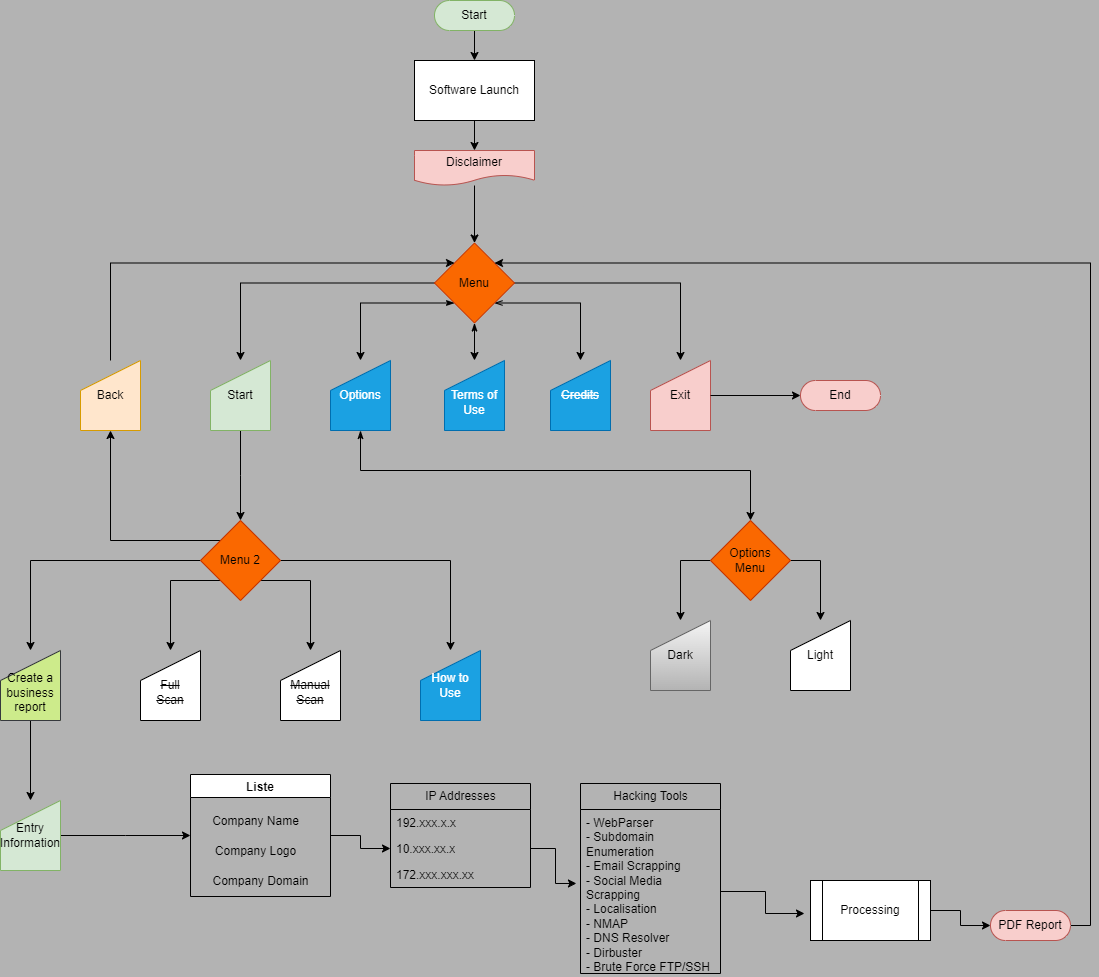

The diagram above was exported from draw.io. Its source (the exported page's mxGraphModel, read from the mxfile embedded in the PNG):
<mxGraphModel dx="1434" dy="746" grid="1" gridSize="10" guides="1" tooltips="1" connect="1" arrows="1" fold="1" page="1" pageScale="1" pageWidth="827" pageHeight="1169" background="#B3B3B3" math="0" shadow="0">
  <root>
    <mxCell id="0" />
    <mxCell id="1" parent="0" />
    <mxCell id="WUwKySuJm-7nCBOB1ppg-1" value="" style="edgeStyle=orthogonalEdgeStyle;rounded=0;orthogonalLoop=1;jettySize=auto;html=1;" parent="1" source="WUwKySuJm-7nCBOB1ppg-2" target="WUwKySuJm-7nCBOB1ppg-4" edge="1">
      <mxGeometry relative="1" as="geometry" />
    </mxCell>
    <mxCell id="WUwKySuJm-7nCBOB1ppg-2" value="Start" style="html=1;dashed=0;whiteSpace=wrap;shape=mxgraph.dfd.start;fillColor=#d5e8d4;strokeColor=#82b366;" parent="1" vertex="1">
      <mxGeometry x="514" y="40" width="80" height="30" as="geometry" />
    </mxCell>
    <mxCell id="WUwKySuJm-7nCBOB1ppg-3" value="" style="edgeStyle=orthogonalEdgeStyle;rounded=0;orthogonalLoop=1;jettySize=auto;html=1;" parent="1" source="WUwKySuJm-7nCBOB1ppg-4" target="WUwKySuJm-7nCBOB1ppg-6" edge="1">
      <mxGeometry relative="1" as="geometry" />
    </mxCell>
    <mxCell id="WUwKySuJm-7nCBOB1ppg-4" value="Software Launch" style="whiteSpace=wrap;html=1;dashed=0;" parent="1" vertex="1">
      <mxGeometry x="494" y="100" width="120" height="60" as="geometry" />
    </mxCell>
    <mxCell id="WUwKySuJm-7nCBOB1ppg-5" style="edgeStyle=orthogonalEdgeStyle;rounded=0;orthogonalLoop=1;jettySize=auto;html=1;" parent="1" source="WUwKySuJm-7nCBOB1ppg-6" target="WUwKySuJm-7nCBOB1ppg-12" edge="1">
      <mxGeometry relative="1" as="geometry" />
    </mxCell>
    <mxCell id="WUwKySuJm-7nCBOB1ppg-6" value="Disclaimer" style="shape=document;whiteSpace=wrap;html=1;boundedLbl=1;dashed=0;fillColor=#f8cecc;strokeColor=#b85450;" parent="1" vertex="1">
      <mxGeometry x="494" y="190" width="120" height="35" as="geometry" />
    </mxCell>
    <mxCell id="WUwKySuJm-7nCBOB1ppg-7" value="" style="edgeStyle=orthogonalEdgeStyle;rounded=0;orthogonalLoop=1;jettySize=auto;html=1;startArrow=classicThin;startFill=1;" parent="1" source="WUwKySuJm-7nCBOB1ppg-12" target="WUwKySuJm-7nCBOB1ppg-13" edge="1">
      <mxGeometry relative="1" as="geometry" />
    </mxCell>
    <mxCell id="WUwKySuJm-7nCBOB1ppg-8" style="edgeStyle=orthogonalEdgeStyle;rounded=0;orthogonalLoop=1;jettySize=auto;html=1;exitX=0;exitY=1;exitDx=0;exitDy=0;entryX=0.5;entryY=0;entryDx=0;entryDy=0;startArrow=classicThin;startFill=1;" parent="1" source="WUwKySuJm-7nCBOB1ppg-12" target="WUwKySuJm-7nCBOB1ppg-17" edge="1">
      <mxGeometry relative="1" as="geometry" />
    </mxCell>
    <mxCell id="WUwKySuJm-7nCBOB1ppg-9" style="edgeStyle=orthogonalEdgeStyle;rounded=0;orthogonalLoop=1;jettySize=auto;html=1;exitX=0;exitY=0.5;exitDx=0;exitDy=0;entryX=0.5;entryY=0;entryDx=0;entryDy=0;" parent="1" source="WUwKySuJm-7nCBOB1ppg-12" target="WUwKySuJm-7nCBOB1ppg-19" edge="1">
      <mxGeometry relative="1" as="geometry" />
    </mxCell>
    <mxCell id="WUwKySuJm-7nCBOB1ppg-10" style="edgeStyle=orthogonalEdgeStyle;rounded=0;orthogonalLoop=1;jettySize=auto;html=1;exitX=1;exitY=0.5;exitDx=0;exitDy=0;" parent="1" source="WUwKySuJm-7nCBOB1ppg-12" target="WUwKySuJm-7nCBOB1ppg-15" edge="1">
      <mxGeometry relative="1" as="geometry" />
    </mxCell>
    <mxCell id="WUwKySuJm-7nCBOB1ppg-11" style="edgeStyle=orthogonalEdgeStyle;rounded=0;orthogonalLoop=1;jettySize=auto;html=1;exitX=1;exitY=1;exitDx=0;exitDy=0;startArrow=openThin;startFill=0;" parent="1" source="WUwKySuJm-7nCBOB1ppg-12" target="WUwKySuJm-7nCBOB1ppg-14" edge="1">
      <mxGeometry relative="1" as="geometry" />
    </mxCell>
    <mxCell id="WUwKySuJm-7nCBOB1ppg-12" value="Menu" style="rhombus;whiteSpace=wrap;html=1;dashed=0;fillColor=#fa6800;strokeColor=#C73500;fontColor=#000000;" parent="1" vertex="1">
      <mxGeometry x="514" y="282.5" width="80" height="80" as="geometry" />
    </mxCell>
    <mxCell id="WUwKySuJm-7nCBOB1ppg-13" value="&lt;br&gt;Terms of&lt;br&gt;Use" style="shape=manualInput;whiteSpace=wrap;html=1;fillColor=#1ba1e2;strokeColor=#006EAF;fontColor=#ffffff;" parent="1" vertex="1">
      <mxGeometry x="524" y="400" width="60" height="70" as="geometry" />
    </mxCell>
    <mxCell id="WUwKySuJm-7nCBOB1ppg-14" value="&lt;strike&gt;Credits&lt;/strike&gt;" style="shape=manualInput;whiteSpace=wrap;html=1;fillColor=#1ba1e2;strokeColor=#006EAF;fontColor=#ffffff;" parent="1" vertex="1">
      <mxGeometry x="630" y="400" width="60" height="70" as="geometry" />
    </mxCell>
    <mxCell id="WUwKySuJm-7nCBOB1ppg-15" value="Exit" style="shape=manualInput;whiteSpace=wrap;html=1;fillColor=#f8cecc;strokeColor=#b85450;" parent="1" vertex="1">
      <mxGeometry x="730" y="400" width="60" height="70" as="geometry" />
    </mxCell>
    <mxCell id="WUwKySuJm-7nCBOB1ppg-16" style="edgeStyle=orthogonalEdgeStyle;rounded=0;orthogonalLoop=1;jettySize=auto;html=1;entryX=0.5;entryY=0;entryDx=0;entryDy=0;startArrow=classicThin;startFill=1;" parent="1" source="WUwKySuJm-7nCBOB1ppg-17" target="WUwKySuJm-7nCBOB1ppg-37" edge="1">
      <mxGeometry relative="1" as="geometry">
        <Array as="points">
          <mxPoint x="440" y="510" />
          <mxPoint x="830" y="510" />
          <mxPoint x="830" y="560" />
        </Array>
      </mxGeometry>
    </mxCell>
    <mxCell id="WUwKySuJm-7nCBOB1ppg-17" value="Options" style="shape=manualInput;whiteSpace=wrap;html=1;fillColor=#1ba1e2;fontColor=#ffffff;strokeColor=#006EAF;" parent="1" vertex="1">
      <mxGeometry x="410" y="400" width="60" height="70" as="geometry" />
    </mxCell>
    <mxCell id="WUwKySuJm-7nCBOB1ppg-18" style="edgeStyle=orthogonalEdgeStyle;rounded=0;orthogonalLoop=1;jettySize=auto;html=1;" parent="1" source="WUwKySuJm-7nCBOB1ppg-19" edge="1">
      <mxGeometry relative="1" as="geometry">
        <mxPoint x="320" y="560" as="targetPoint" />
      </mxGeometry>
    </mxCell>
    <mxCell id="WUwKySuJm-7nCBOB1ppg-19" value="Start" style="shape=manualInput;whiteSpace=wrap;html=1;fillColor=#d5e8d4;strokeColor=#82b366;" parent="1" vertex="1">
      <mxGeometry x="290" y="400" width="60" height="70" as="geometry" />
    </mxCell>
    <mxCell id="WUwKySuJm-7nCBOB1ppg-20" value="End" style="html=1;dashed=0;whiteSpace=wrap;shape=mxgraph.dfd.start;fillColor=#f8cecc;strokeColor=#b85450;" parent="1" vertex="1">
      <mxGeometry x="880" y="420" width="80" height="30" as="geometry" />
    </mxCell>
    <mxCell id="WUwKySuJm-7nCBOB1ppg-21" style="edgeStyle=orthogonalEdgeStyle;rounded=0;orthogonalLoop=1;jettySize=auto;html=1;exitX=1;exitY=0.5;exitDx=0;exitDy=0;entryX=0;entryY=0.5;entryDx=0;entryDy=0;entryPerimeter=0;" parent="1" source="WUwKySuJm-7nCBOB1ppg-15" target="WUwKySuJm-7nCBOB1ppg-20" edge="1">
      <mxGeometry relative="1" as="geometry" />
    </mxCell>
    <mxCell id="WUwKySuJm-7nCBOB1ppg-22" style="edgeStyle=orthogonalEdgeStyle;rounded=0;orthogonalLoop=1;jettySize=auto;html=1;exitX=0;exitY=1;exitDx=0;exitDy=0;entryX=0.5;entryY=0;entryDx=0;entryDy=0;" parent="1" source="WUwKySuJm-7nCBOB1ppg-27" target="WUwKySuJm-7nCBOB1ppg-28" edge="1">
      <mxGeometry relative="1" as="geometry">
        <Array as="points">
          <mxPoint x="250" y="620" />
        </Array>
      </mxGeometry>
    </mxCell>
    <mxCell id="WUwKySuJm-7nCBOB1ppg-23" style="edgeStyle=orthogonalEdgeStyle;rounded=0;orthogonalLoop=1;jettySize=auto;html=1;exitX=0;exitY=0.5;exitDx=0;exitDy=0;entryX=0.5;entryY=0;entryDx=0;entryDy=0;" parent="1" source="WUwKySuJm-7nCBOB1ppg-27" target="WUwKySuJm-7nCBOB1ppg-31" edge="1">
      <mxGeometry relative="1" as="geometry" />
    </mxCell>
    <mxCell id="WUwKySuJm-7nCBOB1ppg-24" style="edgeStyle=orthogonalEdgeStyle;rounded=0;orthogonalLoop=1;jettySize=auto;html=1;exitX=1;exitY=0.5;exitDx=0;exitDy=0;entryX=0.5;entryY=0;entryDx=0;entryDy=0;" parent="1" source="WUwKySuJm-7nCBOB1ppg-27" target="WUwKySuJm-7nCBOB1ppg-32" edge="1">
      <mxGeometry relative="1" as="geometry" />
    </mxCell>
    <mxCell id="WUwKySuJm-7nCBOB1ppg-25" style="edgeStyle=orthogonalEdgeStyle;rounded=0;orthogonalLoop=1;jettySize=auto;html=1;exitX=1;exitY=1;exitDx=0;exitDy=0;entryX=0.5;entryY=0;entryDx=0;entryDy=0;" parent="1" source="WUwKySuJm-7nCBOB1ppg-27" target="WUwKySuJm-7nCBOB1ppg-29" edge="1">
      <mxGeometry relative="1" as="geometry">
        <Array as="points">
          <mxPoint x="390" y="620" />
        </Array>
      </mxGeometry>
    </mxCell>
    <mxCell id="WUwKySuJm-7nCBOB1ppg-26" style="edgeStyle=orthogonalEdgeStyle;rounded=0;orthogonalLoop=1;jettySize=auto;html=1;exitX=0;exitY=0;exitDx=0;exitDy=0;entryX=0.5;entryY=1;entryDx=0;entryDy=0;" parent="1" source="WUwKySuJm-7nCBOB1ppg-27" target="WUwKySuJm-7nCBOB1ppg-34" edge="1">
      <mxGeometry relative="1" as="geometry" />
    </mxCell>
    <mxCell id="WUwKySuJm-7nCBOB1ppg-27" value="Menu 2" style="rhombus;whiteSpace=wrap;html=1;dashed=0;fillColor=#fa6800;strokeColor=#C73500;fontColor=#000000;" parent="1" vertex="1">
      <mxGeometry x="280" y="560" width="80" height="80" as="geometry" />
    </mxCell>
    <mxCell id="WUwKySuJm-7nCBOB1ppg-28" value="&lt;strike&gt;&lt;br&gt;Full&lt;br&gt;Scan&lt;/strike&gt;" style="shape=manualInput;whiteSpace=wrap;html=1;" parent="1" vertex="1">
      <mxGeometry x="220" y="690" width="60" height="70" as="geometry" />
    </mxCell>
    <mxCell id="WUwKySuJm-7nCBOB1ppg-29" value="&lt;strike&gt;&lt;br&gt;Manual&lt;br&gt;Scan&lt;/strike&gt;" style="shape=manualInput;whiteSpace=wrap;html=1;" parent="1" vertex="1">
      <mxGeometry x="360" y="690" width="60" height="70" as="geometry" />
    </mxCell>
    <mxCell id="iLk1qxyIUEa0RJTbGZmM-18" style="edgeStyle=orthogonalEdgeStyle;rounded=0;orthogonalLoop=1;jettySize=auto;html=1;exitX=0.5;exitY=1;exitDx=0;exitDy=0;entryX=0.5;entryY=0;entryDx=0;entryDy=0;" parent="1" source="WUwKySuJm-7nCBOB1ppg-31" target="iLk1qxyIUEa0RJTbGZmM-17" edge="1">
      <mxGeometry relative="1" as="geometry" />
    </mxCell>
    <mxCell id="WUwKySuJm-7nCBOB1ppg-31" value="&lt;br&gt;Create a business&lt;br&gt;report" style="shape=manualInput;whiteSpace=wrap;html=1;fillColor=#cdeb8b;strokeColor=#36393d;" parent="1" vertex="1">
      <mxGeometry x="80" y="690" width="60" height="70" as="geometry" />
    </mxCell>
    <mxCell id="WUwKySuJm-7nCBOB1ppg-32" value="How to Use" style="shape=manualInput;whiteSpace=wrap;html=1;fillColor=#1ba1e2;strokeColor=#006EAF;fontColor=#ffffff;" parent="1" vertex="1">
      <mxGeometry x="500" y="690" width="60" height="70" as="geometry" />
    </mxCell>
    <mxCell id="WUwKySuJm-7nCBOB1ppg-33" style="edgeStyle=orthogonalEdgeStyle;rounded=0;orthogonalLoop=1;jettySize=auto;html=1;entryX=0;entryY=0;entryDx=0;entryDy=0;exitX=0.5;exitY=0;exitDx=0;exitDy=0;" parent="1" source="WUwKySuJm-7nCBOB1ppg-34" target="WUwKySuJm-7nCBOB1ppg-12" edge="1">
      <mxGeometry relative="1" as="geometry">
        <Array as="points">
          <mxPoint x="190" y="303" />
        </Array>
      </mxGeometry>
    </mxCell>
    <mxCell id="WUwKySuJm-7nCBOB1ppg-34" value="Back" style="shape=manualInput;whiteSpace=wrap;html=1;fillColor=#ffe6cc;strokeColor=#d79b00;" parent="1" vertex="1">
      <mxGeometry x="160" y="400" width="60" height="70" as="geometry" />
    </mxCell>
    <mxCell id="WUwKySuJm-7nCBOB1ppg-35" style="edgeStyle=orthogonalEdgeStyle;rounded=0;orthogonalLoop=1;jettySize=auto;html=1;exitX=0;exitY=0.5;exitDx=0;exitDy=0;entryX=0.5;entryY=0;entryDx=0;entryDy=0;" parent="1" source="WUwKySuJm-7nCBOB1ppg-37" target="WUwKySuJm-7nCBOB1ppg-39" edge="1">
      <mxGeometry relative="1" as="geometry" />
    </mxCell>
    <mxCell id="WUwKySuJm-7nCBOB1ppg-36" style="edgeStyle=orthogonalEdgeStyle;rounded=0;orthogonalLoop=1;jettySize=auto;html=1;exitX=1;exitY=0.5;exitDx=0;exitDy=0;entryX=0.5;entryY=0;entryDx=0;entryDy=0;" parent="1" source="WUwKySuJm-7nCBOB1ppg-37" target="WUwKySuJm-7nCBOB1ppg-38" edge="1">
      <mxGeometry relative="1" as="geometry" />
    </mxCell>
    <mxCell id="WUwKySuJm-7nCBOB1ppg-37" value="Options&lt;br&gt;Menu" style="rhombus;whiteSpace=wrap;html=1;dashed=0;fillColor=#fa6800;strokeColor=#C73500;fontColor=#000000;" parent="1" vertex="1">
      <mxGeometry x="790" y="560" width="80" height="80" as="geometry" />
    </mxCell>
    <mxCell id="WUwKySuJm-7nCBOB1ppg-38" value="Light" style="shape=manualInput;whiteSpace=wrap;html=1;" parent="1" vertex="1">
      <mxGeometry x="870" y="660" width="60" height="70" as="geometry" />
    </mxCell>
    <mxCell id="WUwKySuJm-7nCBOB1ppg-39" value="Dark" style="shape=manualInput;whiteSpace=wrap;html=1;fillColor=#f5f5f5;gradientColor=#b3b3b3;strokeColor=#666666;" parent="1" vertex="1">
      <mxGeometry x="730" y="660" width="60" height="70" as="geometry" />
    </mxCell>
    <mxCell id="iLk1qxyIUEa0RJTbGZmM-24" style="edgeStyle=orthogonalEdgeStyle;rounded=0;orthogonalLoop=1;jettySize=auto;html=1;entryX=0;entryY=0.5;entryDx=0;entryDy=0;" parent="1" source="iLk1qxyIUEa0RJTbGZmM-6" target="iLk1qxyIUEa0RJTbGZmM-14" edge="1">
      <mxGeometry relative="1" as="geometry" />
    </mxCell>
    <mxCell id="iLk1qxyIUEa0RJTbGZmM-6" value="Liste" style="swimlane;" parent="1" vertex="1">
      <mxGeometry x="270" y="814" width="140" height="122" as="geometry" />
    </mxCell>
    <mxCell id="iLk1qxyIUEa0RJTbGZmM-7" value="Company Name" style="text;html=1;align=center;verticalAlign=middle;resizable=0;points=[];autosize=1;strokeColor=none;fillColor=none;" parent="iLk1qxyIUEa0RJTbGZmM-6" vertex="1">
      <mxGeometry x="10" y="32" width="110" height="30" as="geometry" />
    </mxCell>
    <mxCell id="iLk1qxyIUEa0RJTbGZmM-8" value="Company Logo" style="text;html=1;align=center;verticalAlign=middle;resizable=0;points=[];autosize=1;strokeColor=none;fillColor=none;" parent="iLk1qxyIUEa0RJTbGZmM-6" vertex="1">
      <mxGeometry x="15" y="62" width="100" height="30" as="geometry" />
    </mxCell>
    <mxCell id="iLk1qxyIUEa0RJTbGZmM-9" value="Company Domain" style="text;html=1;align=center;verticalAlign=middle;resizable=0;points=[];autosize=1;strokeColor=none;fillColor=none;" parent="iLk1qxyIUEa0RJTbGZmM-6" vertex="1">
      <mxGeometry x="10" y="92" width="120" height="30" as="geometry" />
    </mxCell>
    <mxCell id="iLk1qxyIUEa0RJTbGZmM-11" value="Processing" style="shape=process;whiteSpace=wrap;html=1;backgroundOutline=1;" parent="1" vertex="1">
      <mxGeometry x="890" y="920" width="120" height="60" as="geometry" />
    </mxCell>
    <mxCell id="iLk1qxyIUEa0RJTbGZmM-12" value="IP Addresses" style="swimlane;fontStyle=0;childLayout=stackLayout;horizontal=1;startSize=26;fillColor=none;horizontalStack=0;resizeParent=1;resizeParentMax=0;resizeLast=0;collapsible=1;marginBottom=0;html=1;" parent="1" vertex="1">
      <mxGeometry x="470" y="823" width="140" height="104" as="geometry" />
    </mxCell>
    <mxCell id="iLk1qxyIUEa0RJTbGZmM-13" value="192.xxx.x.x" style="text;strokeColor=none;fillColor=none;align=left;verticalAlign=top;spacingLeft=4;spacingRight=4;overflow=hidden;rotatable=0;points=[[0,0.5],[1,0.5]];portConstraint=eastwest;whiteSpace=wrap;html=1;" parent="iLk1qxyIUEa0RJTbGZmM-12" vertex="1">
      <mxGeometry y="26" width="140" height="26" as="geometry" />
    </mxCell>
    <mxCell id="iLk1qxyIUEa0RJTbGZmM-14" value="10.xxx.xx.x" style="text;strokeColor=none;fillColor=none;align=left;verticalAlign=top;spacingLeft=4;spacingRight=4;overflow=hidden;rotatable=0;points=[[0,0.5],[1,0.5]];portConstraint=eastwest;whiteSpace=wrap;html=1;" parent="iLk1qxyIUEa0RJTbGZmM-12" vertex="1">
      <mxGeometry y="52" width="140" height="26" as="geometry" />
    </mxCell>
    <mxCell id="iLk1qxyIUEa0RJTbGZmM-15" value="172.xxx.xxx.xx" style="text;strokeColor=none;fillColor=none;align=left;verticalAlign=top;spacingLeft=4;spacingRight=4;overflow=hidden;rotatable=0;points=[[0,0.5],[1,0.5]];portConstraint=eastwest;whiteSpace=wrap;html=1;" parent="iLk1qxyIUEa0RJTbGZmM-12" vertex="1">
      <mxGeometry y="78" width="140" height="26" as="geometry" />
    </mxCell>
    <mxCell id="iLk1qxyIUEa0RJTbGZmM-19" style="edgeStyle=orthogonalEdgeStyle;rounded=0;orthogonalLoop=1;jettySize=auto;html=1;exitX=1;exitY=0.5;exitDx=0;exitDy=0;" parent="1" source="iLk1qxyIUEa0RJTbGZmM-17" edge="1">
      <mxGeometry relative="1" as="geometry">
        <mxPoint x="270" y="875" as="targetPoint" />
      </mxGeometry>
    </mxCell>
    <mxCell id="iLk1qxyIUEa0RJTbGZmM-17" value="Entry&lt;div&gt;Information&lt;/div&gt;" style="shape=manualInput;whiteSpace=wrap;html=1;fillColor=#d5e8d4;strokeColor=#82b366;" parent="1" vertex="1">
      <mxGeometry x="80" y="840" width="60" height="70" as="geometry" />
    </mxCell>
    <mxCell id="iLk1qxyIUEa0RJTbGZmM-20" value="Hacking Tools" style="swimlane;fontStyle=0;childLayout=stackLayout;horizontal=1;startSize=26;fillColor=none;horizontalStack=0;resizeParent=1;resizeParentMax=0;resizeLast=0;collapsible=1;marginBottom=0;html=1;" parent="1" vertex="1">
      <mxGeometry x="660" y="823" width="140" height="190" as="geometry" />
    </mxCell>
    <mxCell id="iLk1qxyIUEa0RJTbGZmM-21" value="- WebParser&lt;div&gt;- Subdomain Enumeration&lt;/div&gt;&lt;div&gt;- Email Scrapping&lt;/div&gt;&lt;div&gt;- Social Media Scrapping&lt;/div&gt;&lt;div&gt;- Localisation&lt;/div&gt;&lt;div&gt;- NMAP&lt;/div&gt;&lt;div&gt;- DNS Resolver&lt;/div&gt;&lt;div&gt;- Dirbuster&lt;/div&gt;&lt;div&gt;- Brute Force FTP/SSH&lt;/div&gt;" style="text;strokeColor=none;fillColor=none;align=left;verticalAlign=top;spacingLeft=4;spacingRight=4;overflow=hidden;rotatable=0;points=[[0,0.5],[1,0.5]];portConstraint=eastwest;whiteSpace=wrap;html=1;" parent="iLk1qxyIUEa0RJTbGZmM-20" vertex="1">
      <mxGeometry y="26" width="140" height="164" as="geometry" />
    </mxCell>
    <mxCell id="iLk1qxyIUEa0RJTbGZmM-25" style="edgeStyle=orthogonalEdgeStyle;rounded=0;orthogonalLoop=1;jettySize=auto;html=1;entryX=-0.029;entryY=0.451;entryDx=0;entryDy=0;entryPerimeter=0;" parent="1" source="iLk1qxyIUEa0RJTbGZmM-14" target="iLk1qxyIUEa0RJTbGZmM-21" edge="1">
      <mxGeometry relative="1" as="geometry" />
    </mxCell>
    <mxCell id="iLk1qxyIUEa0RJTbGZmM-26" style="edgeStyle=orthogonalEdgeStyle;rounded=0;orthogonalLoop=1;jettySize=auto;html=1;entryX=-0.05;entryY=0.55;entryDx=0;entryDy=0;entryPerimeter=0;" parent="1" source="iLk1qxyIUEa0RJTbGZmM-21" target="iLk1qxyIUEa0RJTbGZmM-11" edge="1">
      <mxGeometry relative="1" as="geometry" />
    </mxCell>
    <mxCell id="iLk1qxyIUEa0RJTbGZmM-30" style="edgeStyle=orthogonalEdgeStyle;rounded=0;orthogonalLoop=1;jettySize=auto;html=1;entryX=1;entryY=0;entryDx=0;entryDy=0;" parent="1" source="iLk1qxyIUEa0RJTbGZmM-27" target="WUwKySuJm-7nCBOB1ppg-12" edge="1">
      <mxGeometry relative="1" as="geometry">
        <Array as="points">
          <mxPoint x="1170" y="965" />
          <mxPoint x="1170" y="303" />
        </Array>
      </mxGeometry>
    </mxCell>
    <mxCell id="iLk1qxyIUEa0RJTbGZmM-27" value="PDF Report" style="html=1;dashed=0;whiteSpace=wrap;shape=mxgraph.dfd.start;fillColor=#f8cecc;strokeColor=#b85450;" parent="1" vertex="1">
      <mxGeometry x="1070" y="950" width="80" height="30" as="geometry" />
    </mxCell>
    <mxCell id="iLk1qxyIUEa0RJTbGZmM-28" style="edgeStyle=orthogonalEdgeStyle;rounded=0;orthogonalLoop=1;jettySize=auto;html=1;entryX=0;entryY=0.5;entryDx=0;entryDy=0;entryPerimeter=0;" parent="1" source="iLk1qxyIUEa0RJTbGZmM-11" target="iLk1qxyIUEa0RJTbGZmM-27" edge="1">
      <mxGeometry relative="1" as="geometry" />
    </mxCell>
  </root>
</mxGraphModel>